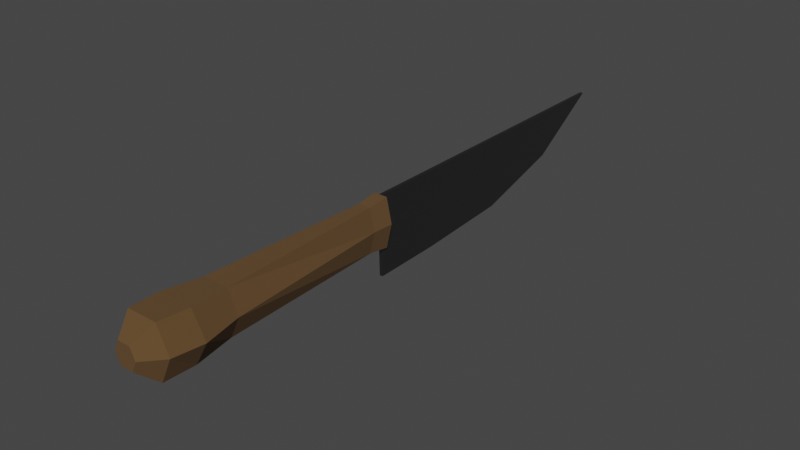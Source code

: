 # Source: knife.blend  (saved by Blender 2.92.15; exported with 4.5.12 LTS)
import bpy
from mathutils import Matrix  # noqa: F401  (used for matrix-valued properties, if any)

bpy.ops.wm.read_factory_settings(use_empty=True)
scene = bpy.context.scene
scene.name = 'Scene'

# ---- collections
col_collection = bpy.data.collections.new('Collection'); scene.collection.children.link(col_collection)

# ---- materials (node trees are filled in below, after node groups)
mat_material = bpy.data.materials.new('Material')
mat_material.alpha_threshold = 0.0
mat_material.use_transparent_shadow = False
mat_material.line_color = (0.0, 0.0, 0.0, 1.0)
mat_material_001 = bpy.data.materials.new('Material.001')
mat_material_001.use_transparent_shadow = False

# ---- material node trees
mat_material.use_nodes = True; mat_material.node_tree.nodes.clear()
_N = mat_material.node_tree.nodes; _L = mat_material.node_tree.links
n0 = _N.new('ShaderNodeOutputMaterial'); n0.name = 'Material Output'; n0.location = (300, 300)
n1 = _N.new('ShaderNodeBsdfPrincipled'); n1.name = 'Principled BSDF'; n1.location = (10, 300)
n1.distribution = 'GGX'
n1.subsurface_method = 'BURLEY'
n1.inputs[0].default_value = (0.1706, 0.1706, 0.1706, 1.0)
n1.inputs[1].default_value = 1.0
n1.inputs[2].default_value = 0.4
n1.inputs[3].default_value = 1.45
n1.inputs[27].default_value = (0.0, 0.0, 0.0, 1.0)
n1.inputs[28].default_value = 1.0
_L.new(n1.outputs[0], n0.inputs[0])
n0.is_active_output = True
mat_material_001.use_nodes = True; mat_material_001.node_tree.nodes.clear()
_N = mat_material_001.node_tree.nodes; _L = mat_material_001.node_tree.links
n0 = _N.new('ShaderNodeBsdfPrincipled'); n0.name = 'Principled BSDF'; n0.location = (10, 300)
n0.distribution = 'GGX'
n0.subsurface_method = 'BURLEY'
n0.inputs[0].default_value = (0.1128, 0.05915, 0.01967, 1.0)
n0.inputs[2].default_value = 1.0
n0.inputs[3].default_value = 1.45
n0.inputs[27].default_value = (0.0, 0.0, 0.0, 1.0)
n0.inputs[28].default_value = 1.0
n1 = _N.new('ShaderNodeOutputMaterial'); n1.name = 'Material Output'; n1.location = (300, 300)
_L.new(n0.outputs[0], n1.inputs[0])
n1.is_active_output = True

# ---- world
world_world = bpy.data.worlds.new('World'); scene.world = world_world
world_world.use_nodes = True; world_world.node_tree.nodes.clear()
_N = world_world.node_tree.nodes; _L = world_world.node_tree.links
n0 = _N.new('ShaderNodeOutputWorld'); n0.name = 'World Output'; n0.location = (300, 300)
n1 = _N.new('ShaderNodeBackground'); n1.name = 'Background'; n1.location = (10, 300)
n1.inputs[0].default_value = (0.05088, 0.05088, 0.05088, 1.0)
_L.new(n1.outputs[0], n0.inputs[0])
n0.is_active_output = True
world_world.color = (0.05088, 0.05088, 0.05088)
world_world.use_sun_shadow = False
world_world.sun_shadow_jitter_overblur = 0.0

# ---- meshes
me_cube = bpy.data.meshes.new('Cube')
me_cube.from_pydata([(0.1754, 4.428, 0.6337), (0.1754, 4.428, -0.6075), (0.163, -2.513, 0.2882), (0.163, -2.513, -0.262), (-0.1754, 4.428, 0.6337), (-0.1754, 4.428, -0.6075), (-0.163, -2.513, 0.2882), (-0.163, -2.513, -0.262), (0.0, 4.428, -0.6075), (0.0, -2.513, 0.2882), (0.0, -2.513, -0.262), (0.0, 4.428, 0.6337), (0.3139, 4.428, 0.01314), (-0.2916, -2.513, 0.01314), (0.2916, -2.513, 0.01314), (-0.3139, 4.428, 0.01314), (0.0, 8.619, -1.205), (0.0, -2.513, 0.01314), (-0.3821, -2.065, -0.632), (0.3821, -2.065, 0.6583), (-0.3821, -2.065, 0.6583), (0.3821, -2.065, -0.632), (0.0, -2.065, -0.632), (0.0, -2.065, 0.6583), (0.684, -2.065, 0.01314), (-0.684, -2.065, 0.01314), (-0.4435, -1.307, 0.6327), (0.4435, -1.307, -0.6065), (-0.7938, -1.307, 0.01314), (-0.4435, -1.307, -0.6065), (0.4435, -1.307, 0.6327), (1.553e-09, -1.307, -0.6065), (1.553e-09, -1.307, 0.6327), (0.7938, -1.307, 0.01314), (-0.3281, -0.3356, 0.5671), (0.3281, -0.3356, -0.5408), (-0.5872, -0.3356, 0.01314), (-0.3281, -0.3356, -0.5408), (0.3281, -0.3356, 0.5671), (0.0, -0.3356, -0.5408), (0.0, -0.3356, 0.5671), (0.5872, -0.3356, 0.01314), (-0.1565, 3.897, 0.5671), (0.1565, 3.897, -0.5408), (-0.2802, 3.897, 0.01314), (-0.1565, 3.897, -0.5408), (0.1565, 3.897, 0.5671), (0.0, 3.897, -0.5408), (0.0, 3.897, 0.5671), (0.2802, 3.897, 0.01314), (0.0, 4.428, -0.6075), (-0.04179, 4.428, -0.6075), (0.07479, 4.428, 0.01314), (0.04179, 4.428, -0.6075), (-0.07479, 4.428, 0.01314), (0.0, 4.428, 0.6337), (0.04179, 4.428, 0.6337), (-0.04179, 4.428, 0.6337), (-0.04179, 8.619, -1.205), (0.07479, 10.81, -0.5384), (0.04179, 8.619, -1.205), (-0.07479, 10.81, -0.5384), (0.0, 12.69, 0.6337), (0.04179, 12.69, 0.6337), (-0.04179, 12.69, 0.6337), (0.0, 10.81, -0.5384), (0.0, 4.428, -1.391), (-0.04179, 4.428, -1.391), (0.04179, 4.428, -1.391), (0.04179, 6.174, -1.354), (0.0, 6.174, -1.354), (-0.04179, 6.185, -1.379)], [], [(23, 20, 6, 9), (17, 9, 6, 13), (44, 42, 4, 15), (22, 21, 3, 10), (24, 19, 2, 14), (8, 5, 51, 50), (1, 8, 50, 53), (18, 22, 10, 7), (14, 2, 9, 17), (19, 23, 9, 2), (3, 14, 17, 10), (15, 4, 57, 54), (5, 15, 54, 51), (21, 24, 14, 3), (45, 44, 15, 5), (10, 17, 13, 7), (7, 13, 25, 18), (27, 33, 24, 21), (30, 32, 23, 19), (29, 31, 22, 18), (33, 30, 19, 24), (31, 27, 21, 22), (13, 6, 20, 25), (32, 26, 20, 23), (40, 34, 26, 32), (39, 35, 27, 31), (41, 38, 30, 33), (37, 39, 31, 29), (38, 40, 32, 30), (35, 41, 33, 27), (18, 25, 28, 29), (25, 20, 26, 28), (43, 49, 41, 35), (46, 48, 40, 38), (45, 47, 39, 37), (49, 46, 38, 41), (47, 43, 35, 39), (48, 42, 34, 40), (29, 28, 36, 37), (28, 26, 34, 36), (11, 4, 42, 48), (8, 1, 43, 47), (12, 0, 46, 49), (5, 8, 47, 45), (0, 11, 48, 46), (1, 12, 49, 43), (37, 36, 44, 45), (36, 34, 42, 44), (54, 57, 64, 61, 58, 71, 67, 51), (52, 53, 68, 69, 60, 59, 63, 56), (11, 0, 56, 55), (4, 11, 55, 57), (12, 1, 53, 52), (0, 12, 52, 56), (65, 62, 63, 59), (61, 64, 62, 65), (58, 61, 65, 16), (16, 65, 59, 60), (57, 55, 62, 64), (55, 56, 63, 62), (66, 67, 71, 70), (68, 66, 70, 69), (53, 50, 66, 68), (50, 51, 67, 66), (16, 60, 69, 70), (58, 16, 70, 71)])
me_cube.polygons.foreach_set('material_index', [1, 1, 1, 1, 1, 1, 1, 1, 1, 1, 1, 1, 1, 1, 1, 1, 1, 1, 1, 1, 1, 1, 1, 1, 1, 1, 1, 1, 1, 1, 1, 1, 1, 1, 1, 1, 1, 1, 1, 1, 1, 1, 1, 1, 1, 1, 1, 1, 0, 0, 1, 1, 1, 1, 0, 0, 0, 0, 0, 0, 0, 0, 0, 0, 0, 0])
_uv = me_cube.uv_layers.new(name='UVMap')
_uv.uv.foreach_set('vector', [0.75, 0.7277, 0.875, 0.7277, 0.875, 0.75, 0.75, 0.75, 0.5, 0.875, 0.625, 0.875, 0.625, 1.0, 0.5, 1.0, 0.5, 0.2236, 0.625, 0.2236, 0.625, 0.25, 0.5, 0.25, 0.25, 0.7277, 0.375, 0.7277, 0.375, 0.75, 0.25, 0.75, 0.5, 0.7277, 0.625, 0.7277, 0.625, 0.75, 0.5, 0.75, 0.25, 0.5, 0.125, 0.5, 0.125, 0.5, 0.25, 0.5, 0.375, 0.5, 0.25, 0.5, 0.25, 0.5, 0.375, 0.5, 0.125, 0.7277, 0.25, 0.7277, 0.25, 0.75, 0.125, 0.75, 0.5, 0.75, 0.625, 0.75, 0.625, 0.875, 0.5, 0.875, 0.625, 0.7277, 0.75, 0.7277, 0.75, 0.75, 0.625, 0.75, 0.375, 0.75, 0.5, 0.75, 0.5, 0.875, 0.375, 0.875, 0.5, 0.25, 0.625, 0.25, 0.625, 0.25, 0.5, 0.25, 0.375, 0.25, 0.5, 0.25, 0.5, 0.25, 0.375, 0.25, 0.375, 0.7277, 0.5, 0.7277, 0.5, 0.75, 0.375, 0.75, 0.375, 0.2236, 0.5, 0.2236, 0.5, 0.25, 0.375, 0.25, 0.375, 0.875, 0.5, 0.875, 0.5, 1.0, 0.375, 1.0, 0.375, 0.0, 0.5, 0.0, 0.5, 0.02231, 0.375, 0.02231, 0.375, 0.69, 0.5, 0.69, 0.5, 0.7277, 0.375, 0.7277, 0.625, 0.69, 0.75, 0.69, 0.75, 0.7277, 0.625, 0.7277, 0.125, 0.69, 0.25, 0.69, 0.25, 0.7277, 0.125, 0.7277, 0.5, 0.69, 0.625, 0.69, 0.625, 0.7277, 0.5, 0.7277, 0.25, 0.69, 0.375, 0.69, 0.375, 0.7277, 0.25, 0.7277, 0.5, 0.0, 0.625, 0.0, 0.625, 0.02231, 0.5, 0.02231, 0.75, 0.69, 0.875, 0.69, 0.875, 0.7277, 0.75, 0.7277, 0.75, 0.6417, 0.875, 0.6417, 0.875, 0.69, 0.75, 0.69, 0.25, 0.6417, 0.375, 0.6417, 0.375, 0.69, 0.25, 0.69, 0.5, 0.6417, 0.625, 0.6417, 0.625, 0.69, 0.5, 0.69, 0.125, 0.6417, 0.25, 0.6417, 0.25, 0.69, 0.125, 0.69, 0.625, 0.6417, 0.75, 0.6417, 0.75, 0.69, 0.625, 0.69, 0.375, 0.6417, 0.5, 0.6417, 0.5, 0.69, 0.375, 0.69, 0.375, 0.02231, 0.5, 0.02231, 0.5, 0.06002, 0.375, 0.06002, 0.5, 0.02231, 0.625, 0.02231, 0.625, 0.06002, 0.5, 0.06002, 0.375, 0.5264, 0.5, 0.5264, 0.5, 0.6417, 0.375, 0.6417, 0.625, 0.5264, 0.75, 0.5264, 0.75, 0.6417, 0.625, 0.6417, 0.125, 0.5264, 0.25, 0.5264, 0.25, 0.6417, 0.125, 0.6417, 0.5, 0.5264, 0.625, 0.5264, 0.625, 0.6417, 0.5, 0.6417, 0.25, 0.5264, 0.375, 0.5264, 0.375, 0.6417, 0.25, 0.6417, 0.75, 0.5264, 0.875, 0.5264, 0.875, 0.6417, 0.75, 0.6417, 0.375, 0.06002, 0.5, 0.06002, 0.5, 0.1083, 0.375, 0.1083, 0.5, 0.06002, 0.625, 0.06002, 0.625, 0.1083, 0.5, 0.1083, 0.75, 0.5, 0.875, 0.5, 0.875, 0.5264, 0.75, 0.5264, 0.25, 0.5, 0.375, 0.5, 0.375, 0.5264, 0.25, 0.5264, 0.5, 0.5, 0.625, 0.5, 0.625, 0.5264, 0.5, 0.5264, 0.125, 0.5, 0.25, 0.5, 0.25, 0.5264, 0.125, 0.5264, 0.625, 0.5, 0.75, 0.5, 0.75, 0.5264, 0.625, 0.5264, 0.375, 0.5, 0.5, 0.5, 0.5, 0.5264, 0.375, 0.5264, 0.375, 0.1083, 0.5, 0.1083, 0.5, 0.2236, 0.375, 0.2236, 0.5, 0.1083, 0.625, 0.1083, 0.625, 0.2236, 0.5, 0.2236, 0.5, 0.25, 0.625, 0.25, 0.625, 0.25, 0.5, 0.25, 0.375, 0.25, 0.375, 0.25, 0.375, 0.25, 0.375, 0.25, 0.5, 0.5, 0.375, 0.5, 0.375, 0.5, 0.375, 0.5, 0.375, 0.5, 0.5, 0.5, 0.625, 0.5, 0.625, 0.5, 0.75, 0.5, 0.625, 0.5, 0.625, 0.5, 0.75, 0.5, 0.875, 0.5, 0.75, 0.5, 0.75, 0.5, 0.875, 0.5, 0.5, 0.5, 0.375, 0.5, 0.375, 0.5, 0.5, 0.5, 0.625, 0.5, 0.5, 0.5, 0.5, 0.5, 0.625, 0.5, 0.5, 0.375, 0.625, 0.375, 0.625, 0.5, 0.5, 0.5, 0.5, 0.25, 0.625, 0.25, 0.625, 0.375, 0.5, 0.375, 0.375, 0.25, 0.5, 0.25, 0.5, 0.375, 0.375, 0.375, 0.375, 0.375, 0.5, 0.375, 0.5, 0.5, 0.375, 0.5, 0.875, 0.5, 0.75, 0.5, 0.75, 0.5, 0.875, 0.5, 0.75, 0.5, 0.625, 0.5, 0.625, 0.5, 0.75, 0.5, 0.25, 0.5, 0.125, 0.5, 0.125, 0.5, 0.25, 0.5, 0.375, 0.5, 0.25, 0.5, 0.25, 0.5, 0.375, 0.5, 0.375, 0.5, 0.25, 0.5, 0.25, 0.5, 0.375, 0.5, 0.25, 0.5, 0.125, 0.5, 0.125, 0.5, 0.25, 0.5, 0.375, 0.375, 0.375, 0.5, 0.375, 0.5, 0.375, 0.375, 0.375, 0.25, 0.375, 0.375, 0.375, 0.375, 0.375, 0.25])
me_cube.materials.append(mat_material)
me_cube.materials.append(mat_material_001)
me_cube.use_remesh_preserve_volume = False
me_cube.use_remesh_preserve_attributes = False
me_cube.use_mirror_vertex_groups = False
me_cube.update()

# ---- objects
ob_cube = bpy.data.objects.new('Cube', me_cube)

# ---- transforms, parenting, visibility, modifiers, constraints
ob_cube.location = (0.0, 0.0, 0.0)
ob_cube.lock_rotations_4d = False
ob_cube.empty_display_type = 'ARROWS'
ob_cube.lineart.crease_threshold = 0.0

# ---- collection membership
col_collection.objects.link(ob_cube)

# ---- scene / render settings (as saved in the file)
scene.frame_start = 1; scene.frame_end = 250; scene.frame_set(1)
scene.render.engine = 'BLENDER_EEVEE_NEXT'
scene.cycles.use_denoising = False
scene.cycles.samples = 128
scene.cycles.sampling_pattern = 'TABULATED_SOBOL'
scene.cycles.use_adaptive_sampling = False
scene.cycles.use_light_tree = False
scene.view_settings.view_transform = 'Filmic'
bpy.context.view_layer.update()

# ---- added for rendering (the .blend has no active camera and no usable light): camera, sun
cam_auto = bpy.data.cameras.new('AutoCamera')
cam_auto.lens = 50.0
cam_auto.sensor_width = 36.0
cam_auto.clip_end = 1000.0
ob_auto_camera = bpy.data.objects.new('AutoCamera', cam_auto)
scene.collection.objects.link(ob_auto_camera)
ob_auto_camera.location = (14.2705, -12.0357, 11.0502)
ob_auto_camera.rotation_euler = (1.09748, -7.21219e-08, 0.694738)
scene.camera = ob_auto_camera
light_auto_sun = bpy.data.lights.new('AutoSun', 'SUN')
light_auto_sun.energy = 3.0
light_auto_sun.angle = 0.0523599
ob_auto_sun = bpy.data.objects.new('AutoSun', light_auto_sun)
scene.collection.objects.link(ob_auto_sun)
ob_auto_sun.rotation_euler = (0.872665, 0.174533, 0.523599)
bpy.context.view_layer.update()
